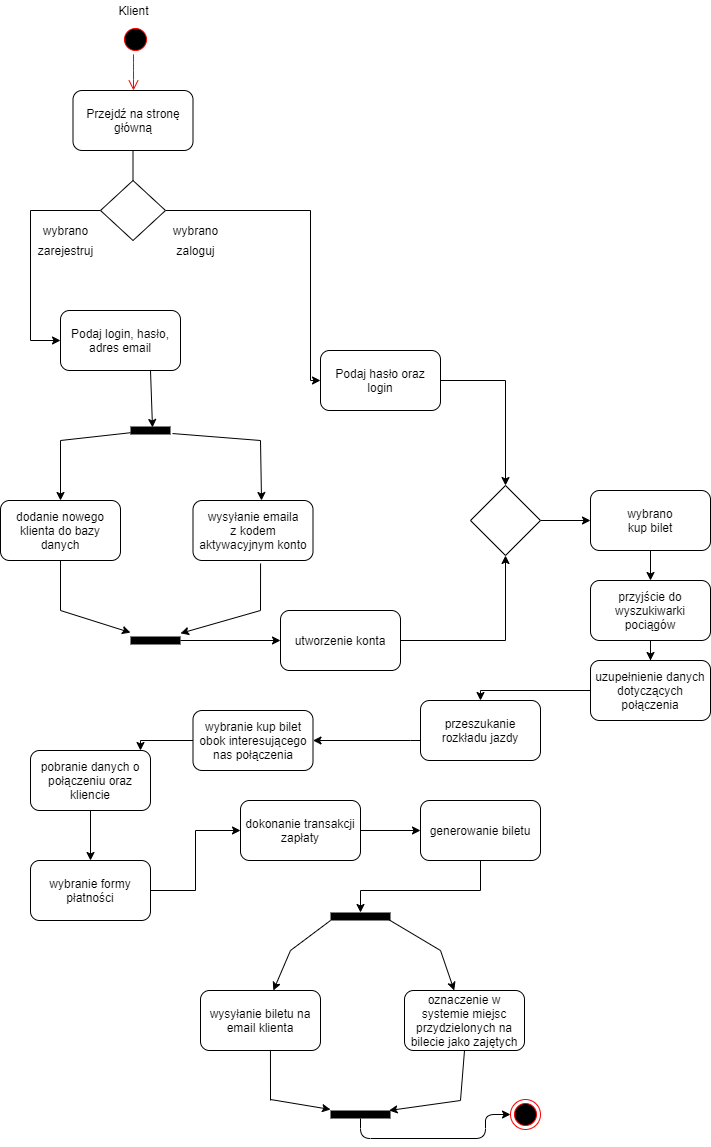

The diagram above was exported from draw.io. Its source (the exported page's mxGraphModel, read from the mxfile embedded in the PNG):
<mxGraphModel dx="1321" dy="745" grid="1" gridSize="10" guides="1" tooltips="1" connect="1" arrows="1" fold="1" page="1" pageScale="1" pageWidth="827" pageHeight="1169" math="0" shadow="0">
  <root>
    <mxCell id="0" />
    <mxCell id="1" parent="0" />
    <mxCell id="4iVOEquSZQsbbaQpIFm9-2" value="" style="ellipse;html=1;shape=startState;fillColor=#000000;strokeColor=#ff0000;" vertex="1" parent="1">
      <mxGeometry x="130" y="44" width="30" height="30" as="geometry" />
    </mxCell>
    <mxCell id="4iVOEquSZQsbbaQpIFm9-3" value="" style="edgeStyle=orthogonalEdgeStyle;html=1;verticalAlign=bottom;endArrow=open;endSize=8;strokeColor=#ff0000;" edge="1" source="4iVOEquSZQsbbaQpIFm9-2" parent="1" target="4iVOEquSZQsbbaQpIFm9-5">
      <mxGeometry relative="1" as="geometry">
        <mxPoint x="135" y="140" as="targetPoint" />
        <Array as="points">
          <mxPoint x="143" y="90" />
          <mxPoint x="143" y="90" />
        </Array>
      </mxGeometry>
    </mxCell>
    <mxCell id="4iVOEquSZQsbbaQpIFm9-4" value="Klient" style="text;html=1;align=center;verticalAlign=middle;resizable=0;points=[];autosize=1;" vertex="1" parent="1">
      <mxGeometry x="117.5" y="20" width="50" height="20" as="geometry" />
    </mxCell>
    <mxCell id="4iVOEquSZQsbbaQpIFm9-7" style="edgeStyle=orthogonalEdgeStyle;rounded=0;orthogonalLoop=1;jettySize=auto;html=1;entryX=0.5;entryY=0;entryDx=0;entryDy=0;" edge="1" parent="1" source="4iVOEquSZQsbbaQpIFm9-5" target="4iVOEquSZQsbbaQpIFm9-8">
      <mxGeometry relative="1" as="geometry">
        <mxPoint x="170" y="210" as="targetPoint" />
        <Array as="points">
          <mxPoint x="143" y="240" />
        </Array>
      </mxGeometry>
    </mxCell>
    <mxCell id="4iVOEquSZQsbbaQpIFm9-5" value="Przejdź na stronę główną" style="rounded=1;whiteSpace=wrap;html=1;" vertex="1" parent="1">
      <mxGeometry x="82.5" y="110" width="120" height="60" as="geometry" />
    </mxCell>
    <mxCell id="4iVOEquSZQsbbaQpIFm9-9" style="edgeStyle=orthogonalEdgeStyle;rounded=0;orthogonalLoop=1;jettySize=auto;html=1;" edge="1" parent="1" source="4iVOEquSZQsbbaQpIFm9-8" target="4iVOEquSZQsbbaQpIFm9-15">
      <mxGeometry relative="1" as="geometry">
        <mxPoint x="240" y="320" as="targetPoint" />
        <Array as="points">
          <mxPoint x="320" y="230" />
        </Array>
      </mxGeometry>
    </mxCell>
    <mxCell id="4iVOEquSZQsbbaQpIFm9-10" style="edgeStyle=orthogonalEdgeStyle;rounded=0;orthogonalLoop=1;jettySize=auto;html=1;" edge="1" parent="1" source="4iVOEquSZQsbbaQpIFm9-8" target="4iVOEquSZQsbbaQpIFm9-16">
      <mxGeometry relative="1" as="geometry">
        <mxPoint x="40" y="320" as="targetPoint" />
        <Array as="points">
          <mxPoint x="40" y="230" />
        </Array>
      </mxGeometry>
    </mxCell>
    <mxCell id="4iVOEquSZQsbbaQpIFm9-8" value="" style="rhombus;whiteSpace=wrap;html=1;" vertex="1" parent="1">
      <mxGeometry x="110" y="200" width="65" height="60" as="geometry" />
    </mxCell>
    <mxCell id="4iVOEquSZQsbbaQpIFm9-11" value="zaloguj" style="text;html=1;align=center;verticalAlign=middle;resizable=0;points=[];autosize=1;" vertex="1" parent="1">
      <mxGeometry x="180" y="260" width="50" height="20" as="geometry" />
    </mxCell>
    <mxCell id="4iVOEquSZQsbbaQpIFm9-12" value="zarejestruj" style="text;html=1;align=center;verticalAlign=middle;resizable=0;points=[];autosize=1;" vertex="1" parent="1">
      <mxGeometry x="40" y="260" width="70" height="20" as="geometry" />
    </mxCell>
    <mxCell id="4iVOEquSZQsbbaQpIFm9-13" value="wybrano" style="text;html=1;align=center;verticalAlign=middle;resizable=0;points=[];autosize=1;" vertex="1" parent="1">
      <mxGeometry x="175" y="240" width="60" height="20" as="geometry" />
    </mxCell>
    <mxCell id="4iVOEquSZQsbbaQpIFm9-14" value="wybrano" style="text;html=1;align=center;verticalAlign=middle;resizable=0;points=[];autosize=1;" vertex="1" parent="1">
      <mxGeometry x="45" y="240" width="60" height="20" as="geometry" />
    </mxCell>
    <mxCell id="4iVOEquSZQsbbaQpIFm9-66" style="edgeStyle=orthogonalEdgeStyle;rounded=0;orthogonalLoop=1;jettySize=auto;html=1;entryX=0.5;entryY=0;entryDx=0;entryDy=0;" edge="1" parent="1" source="4iVOEquSZQsbbaQpIFm9-15" target="4iVOEquSZQsbbaQpIFm9-65">
      <mxGeometry relative="1" as="geometry" />
    </mxCell>
    <mxCell id="4iVOEquSZQsbbaQpIFm9-15" value="Podaj hasło oraz login" style="rounded=1;whiteSpace=wrap;html=1;" vertex="1" parent="1">
      <mxGeometry x="330" y="370" width="120" height="60" as="geometry" />
    </mxCell>
    <mxCell id="4iVOEquSZQsbbaQpIFm9-16" value="Podaj login, hasło, adres email" style="rounded=1;whiteSpace=wrap;html=1;" vertex="1" parent="1">
      <mxGeometry x="70" y="330" width="120" height="60" as="geometry" />
    </mxCell>
    <mxCell id="4iVOEquSZQsbbaQpIFm9-29" value="" style="line;strokeWidth=8;fillColor=none;align=left;verticalAlign=middle;spacingTop=-1;spacingLeft=3;spacingRight=3;rotatable=0;labelPosition=right;points=[];portConstraint=eastwest;" vertex="1" parent="1">
      <mxGeometry x="140" y="370" width="40" height="160" as="geometry" />
    </mxCell>
    <mxCell id="4iVOEquSZQsbbaQpIFm9-37" value="wysyłanie emaila&lt;br&gt;z kodem aktywacyjnym konto" style="rounded=1;whiteSpace=wrap;html=1;" vertex="1" parent="1">
      <mxGeometry x="202.5" y="520" width="120" height="60" as="geometry" />
    </mxCell>
    <mxCell id="4iVOEquSZQsbbaQpIFm9-38" value="dodanie nowego&lt;br&gt;klienta do bazy danych" style="rounded=1;whiteSpace=wrap;html=1;" vertex="1" parent="1">
      <mxGeometry x="10" y="520" width="120" height="60" as="geometry" />
    </mxCell>
    <mxCell id="4iVOEquSZQsbbaQpIFm9-63" style="edgeStyle=orthogonalEdgeStyle;rounded=0;orthogonalLoop=1;jettySize=auto;html=1;" edge="1" parent="1" source="4iVOEquSZQsbbaQpIFm9-43" target="4iVOEquSZQsbbaQpIFm9-64">
      <mxGeometry relative="1" as="geometry">
        <mxPoint x="350" y="660" as="targetPoint" />
      </mxGeometry>
    </mxCell>
    <mxCell id="4iVOEquSZQsbbaQpIFm9-43" value="" style="line;strokeWidth=8;fillColor=none;align=left;verticalAlign=middle;spacingTop=-1;spacingLeft=3;spacingRight=3;rotatable=0;labelPosition=right;points=[];portConstraint=eastwest;perimeterSpacing=0;" vertex="1" parent="1">
      <mxGeometry x="140" y="650" width="50" height="20" as="geometry" />
    </mxCell>
    <mxCell id="4iVOEquSZQsbbaQpIFm9-50" value="" style="endArrow=classic;html=1;entryX=0.5;entryY=0;entryDx=0;entryDy=0;" edge="1" parent="1" target="4iVOEquSZQsbbaQpIFm9-38">
      <mxGeometry width="50" height="50" relative="1" as="geometry">
        <mxPoint x="70" y="460" as="sourcePoint" />
        <mxPoint x="430" y="530" as="targetPoint" />
      </mxGeometry>
    </mxCell>
    <mxCell id="4iVOEquSZQsbbaQpIFm9-52" value="" style="endArrow=none;html=1;" edge="1" parent="1" target="4iVOEquSZQsbbaQpIFm9-29">
      <mxGeometry width="50" height="50" relative="1" as="geometry">
        <mxPoint x="70" y="460" as="sourcePoint" />
        <mxPoint x="430" y="530" as="targetPoint" />
      </mxGeometry>
    </mxCell>
    <mxCell id="4iVOEquSZQsbbaQpIFm9-56" value="" style="endArrow=none;html=1;entryX=1.05;entryY=0.519;entryDx=0;entryDy=0;entryPerimeter=0;" edge="1" parent="1" target="4iVOEquSZQsbbaQpIFm9-29">
      <mxGeometry width="50" height="50" relative="1" as="geometry">
        <mxPoint x="270" y="460" as="sourcePoint" />
        <mxPoint x="440" y="530" as="targetPoint" />
      </mxGeometry>
    </mxCell>
    <mxCell id="4iVOEquSZQsbbaQpIFm9-57" value="" style="endArrow=classic;html=1;entryX=0.571;entryY=0;entryDx=0;entryDy=0;entryPerimeter=0;" edge="1" parent="1" target="4iVOEquSZQsbbaQpIFm9-37">
      <mxGeometry width="50" height="50" relative="1" as="geometry">
        <mxPoint x="270" y="460" as="sourcePoint" />
        <mxPoint x="440" y="530" as="targetPoint" />
      </mxGeometry>
    </mxCell>
    <mxCell id="4iVOEquSZQsbbaQpIFm9-58" value="" style="endArrow=none;html=1;entryX=0.5;entryY=1;entryDx=0;entryDy=0;" edge="1" parent="1" target="4iVOEquSZQsbbaQpIFm9-38">
      <mxGeometry width="50" height="50" relative="1" as="geometry">
        <mxPoint x="70" y="630" as="sourcePoint" />
        <mxPoint x="80" y="590" as="targetPoint" />
      </mxGeometry>
    </mxCell>
    <mxCell id="4iVOEquSZQsbbaQpIFm9-60" value="" style="endArrow=classic;html=1;" edge="1" parent="1" target="4iVOEquSZQsbbaQpIFm9-43">
      <mxGeometry width="50" height="50" relative="1" as="geometry">
        <mxPoint x="70" y="630" as="sourcePoint" />
        <mxPoint x="440" y="530" as="targetPoint" />
      </mxGeometry>
    </mxCell>
    <mxCell id="4iVOEquSZQsbbaQpIFm9-61" value="" style="endArrow=classic;html=1;" edge="1" parent="1" target="4iVOEquSZQsbbaQpIFm9-43">
      <mxGeometry width="50" height="50" relative="1" as="geometry">
        <mxPoint x="270" y="630" as="sourcePoint" />
        <mxPoint x="440" y="530" as="targetPoint" />
      </mxGeometry>
    </mxCell>
    <mxCell id="4iVOEquSZQsbbaQpIFm9-62" value="" style="endArrow=none;html=1;entryX=0.563;entryY=1.05;entryDx=0;entryDy=0;entryPerimeter=0;" edge="1" parent="1" target="4iVOEquSZQsbbaQpIFm9-37">
      <mxGeometry width="50" height="50" relative="1" as="geometry">
        <mxPoint x="270" y="630" as="sourcePoint" />
        <mxPoint x="440" y="530" as="targetPoint" />
      </mxGeometry>
    </mxCell>
    <mxCell id="4iVOEquSZQsbbaQpIFm9-67" style="edgeStyle=orthogonalEdgeStyle;rounded=0;orthogonalLoop=1;jettySize=auto;html=1;entryX=0.5;entryY=1;entryDx=0;entryDy=0;" edge="1" parent="1" source="4iVOEquSZQsbbaQpIFm9-64" target="4iVOEquSZQsbbaQpIFm9-65">
      <mxGeometry relative="1" as="geometry">
        <mxPoint x="520" y="590" as="targetPoint" />
      </mxGeometry>
    </mxCell>
    <mxCell id="4iVOEquSZQsbbaQpIFm9-64" value="utworzenie konta" style="rounded=1;whiteSpace=wrap;html=1;" vertex="1" parent="1">
      <mxGeometry x="290" y="630" width="120" height="60" as="geometry" />
    </mxCell>
    <mxCell id="4iVOEquSZQsbbaQpIFm9-69" style="edgeStyle=orthogonalEdgeStyle;rounded=0;orthogonalLoop=1;jettySize=auto;html=1;" edge="1" parent="1" source="4iVOEquSZQsbbaQpIFm9-65" target="4iVOEquSZQsbbaQpIFm9-70">
      <mxGeometry relative="1" as="geometry">
        <mxPoint x="660" y="540" as="targetPoint" />
      </mxGeometry>
    </mxCell>
    <mxCell id="4iVOEquSZQsbbaQpIFm9-65" value="" style="rhombus;whiteSpace=wrap;html=1;strokeWidth=1;" vertex="1" parent="1">
      <mxGeometry x="480" y="505" width="70" height="70" as="geometry" />
    </mxCell>
    <mxCell id="4iVOEquSZQsbbaQpIFm9-68" value="" style="endArrow=classic;html=1;exitX=0.75;exitY=1;exitDx=0;exitDy=0;entryX=0.55;entryY=0.481;entryDx=0;entryDy=0;entryPerimeter=0;" edge="1" parent="1" source="4iVOEquSZQsbbaQpIFm9-16" target="4iVOEquSZQsbbaQpIFm9-29">
      <mxGeometry width="50" height="50" relative="1" as="geometry">
        <mxPoint x="390" y="480" as="sourcePoint" />
        <mxPoint x="440" y="430" as="targetPoint" />
      </mxGeometry>
    </mxCell>
    <mxCell id="4iVOEquSZQsbbaQpIFm9-71" style="edgeStyle=orthogonalEdgeStyle;rounded=0;orthogonalLoop=1;jettySize=auto;html=1;" edge="1" parent="1" source="4iVOEquSZQsbbaQpIFm9-70" target="4iVOEquSZQsbbaQpIFm9-72">
      <mxGeometry relative="1" as="geometry">
        <mxPoint x="660" y="630" as="targetPoint" />
      </mxGeometry>
    </mxCell>
    <mxCell id="4iVOEquSZQsbbaQpIFm9-70" value="wybrano&lt;br&gt;kup bilet" style="rounded=1;whiteSpace=wrap;html=1;" vertex="1" parent="1">
      <mxGeometry x="600" y="510" width="120" height="60" as="geometry" />
    </mxCell>
    <mxCell id="4iVOEquSZQsbbaQpIFm9-76" style="edgeStyle=orthogonalEdgeStyle;rounded=0;orthogonalLoop=1;jettySize=auto;html=1;entryX=0.5;entryY=0;entryDx=0;entryDy=0;" edge="1" parent="1" source="4iVOEquSZQsbbaQpIFm9-72" target="4iVOEquSZQsbbaQpIFm9-75">
      <mxGeometry relative="1" as="geometry" />
    </mxCell>
    <mxCell id="4iVOEquSZQsbbaQpIFm9-72" value="przyjście do wyszukiwarki&lt;br&gt;pociągów" style="rounded=1;whiteSpace=wrap;html=1;" vertex="1" parent="1">
      <mxGeometry x="600" y="600" width="120" height="60" as="geometry" />
    </mxCell>
    <mxCell id="4iVOEquSZQsbbaQpIFm9-79" value="" style="edgeStyle=orthogonalEdgeStyle;rounded=0;orthogonalLoop=1;jettySize=auto;html=1;" edge="1" parent="1" source="4iVOEquSZQsbbaQpIFm9-74" target="4iVOEquSZQsbbaQpIFm9-78">
      <mxGeometry relative="1" as="geometry">
        <Array as="points">
          <mxPoint x="420" y="760" />
          <mxPoint x="420" y="760" />
        </Array>
      </mxGeometry>
    </mxCell>
    <mxCell id="4iVOEquSZQsbbaQpIFm9-74" value="przeszukanie rozkładu jazdy" style="rounded=1;whiteSpace=wrap;html=1;" vertex="1" parent="1">
      <mxGeometry x="430" y="720" width="120" height="60" as="geometry" />
    </mxCell>
    <mxCell id="4iVOEquSZQsbbaQpIFm9-81" value="" style="edgeStyle=orthogonalEdgeStyle;rounded=0;orthogonalLoop=1;jettySize=auto;html=1;" edge="1" parent="1" source="4iVOEquSZQsbbaQpIFm9-78" target="4iVOEquSZQsbbaQpIFm9-80">
      <mxGeometry relative="1" as="geometry">
        <Array as="points">
          <mxPoint x="150" y="760" />
        </Array>
      </mxGeometry>
    </mxCell>
    <mxCell id="4iVOEquSZQsbbaQpIFm9-78" value="wybranie kup bilet obok interesującego nas połączenia" style="rounded=1;whiteSpace=wrap;html=1;" vertex="1" parent="1">
      <mxGeometry x="202.5" y="730" width="120" height="60" as="geometry" />
    </mxCell>
    <mxCell id="4iVOEquSZQsbbaQpIFm9-83" value="" style="edgeStyle=orthogonalEdgeStyle;rounded=0;orthogonalLoop=1;jettySize=auto;html=1;" edge="1" parent="1" source="4iVOEquSZQsbbaQpIFm9-80" target="4iVOEquSZQsbbaQpIFm9-82">
      <mxGeometry relative="1" as="geometry">
        <Array as="points">
          <mxPoint x="100" y="920" />
          <mxPoint x="100" y="920" />
        </Array>
      </mxGeometry>
    </mxCell>
    <mxCell id="4iVOEquSZQsbbaQpIFm9-80" value="pobranie danych o połączeniu oraz kliencie" style="rounded=1;whiteSpace=wrap;html=1;" vertex="1" parent="1">
      <mxGeometry x="40" y="770" width="120" height="60" as="geometry" />
    </mxCell>
    <mxCell id="4iVOEquSZQsbbaQpIFm9-85" value="" style="edgeStyle=orthogonalEdgeStyle;rounded=0;orthogonalLoop=1;jettySize=auto;html=1;" edge="1" parent="1" source="4iVOEquSZQsbbaQpIFm9-82" target="4iVOEquSZQsbbaQpIFm9-84">
      <mxGeometry relative="1" as="geometry" />
    </mxCell>
    <mxCell id="4iVOEquSZQsbbaQpIFm9-82" value="wybranie formy płatności" style="rounded=1;whiteSpace=wrap;html=1;" vertex="1" parent="1">
      <mxGeometry x="40" y="880" width="120" height="60" as="geometry" />
    </mxCell>
    <mxCell id="4iVOEquSZQsbbaQpIFm9-105" value="" style="edgeStyle=orthogonalEdgeStyle;rounded=0;orthogonalLoop=1;jettySize=auto;html=1;" edge="1" parent="1" source="4iVOEquSZQsbbaQpIFm9-84" target="4iVOEquSZQsbbaQpIFm9-104">
      <mxGeometry relative="1" as="geometry" />
    </mxCell>
    <mxCell id="4iVOEquSZQsbbaQpIFm9-84" value="dokonanie transakcji zapłaty" style="rounded=1;whiteSpace=wrap;html=1;" vertex="1" parent="1">
      <mxGeometry x="250" y="820" width="120" height="60" as="geometry" />
    </mxCell>
    <mxCell id="4iVOEquSZQsbbaQpIFm9-106" style="edgeStyle=orthogonalEdgeStyle;rounded=0;orthogonalLoop=1;jettySize=auto;html=1;" edge="1" parent="1" source="4iVOEquSZQsbbaQpIFm9-104" target="4iVOEquSZQsbbaQpIFm9-88">
      <mxGeometry relative="1" as="geometry">
        <Array as="points">
          <mxPoint x="490" y="910" />
          <mxPoint x="370" y="910" />
        </Array>
      </mxGeometry>
    </mxCell>
    <mxCell id="4iVOEquSZQsbbaQpIFm9-104" value="generowanie biletu" style="rounded=1;whiteSpace=wrap;html=1;" vertex="1" parent="1">
      <mxGeometry x="430" y="820" width="120" height="60" as="geometry" />
    </mxCell>
    <mxCell id="4iVOEquSZQsbbaQpIFm9-77" style="edgeStyle=orthogonalEdgeStyle;rounded=0;orthogonalLoop=1;jettySize=auto;html=1;entryX=0.5;entryY=0;entryDx=0;entryDy=0;" edge="1" parent="1" source="4iVOEquSZQsbbaQpIFm9-75" target="4iVOEquSZQsbbaQpIFm9-74">
      <mxGeometry relative="1" as="geometry">
        <Array as="points">
          <mxPoint x="490" y="710" />
        </Array>
      </mxGeometry>
    </mxCell>
    <mxCell id="4iVOEquSZQsbbaQpIFm9-75" value="uzupełnienie danych dotyczących połączenia" style="rounded=1;whiteSpace=wrap;html=1;strokeWidth=1;" vertex="1" parent="1">
      <mxGeometry x="600" y="680" width="120" height="60" as="geometry" />
    </mxCell>
    <mxCell id="4iVOEquSZQsbbaQpIFm9-88" value="" style="line;strokeWidth=8;fillColor=none;align=left;verticalAlign=middle;spacingTop=-1;spacingLeft=3;spacingRight=3;rotatable=0;labelPosition=right;points=[];portConstraint=eastwest;" vertex="1" parent="1">
      <mxGeometry x="340" y="932" width="60" height="8" as="geometry" />
    </mxCell>
    <mxCell id="4iVOEquSZQsbbaQpIFm9-90" value="" style="endArrow=none;html=1;exitX=0.967;exitY=0.875;exitDx=0;exitDy=0;exitPerimeter=0;" edge="1" parent="1" source="4iVOEquSZQsbbaQpIFm9-88">
      <mxGeometry width="50" height="50" relative="1" as="geometry">
        <mxPoint x="390" y="880" as="sourcePoint" />
        <mxPoint x="450" y="970" as="targetPoint" />
      </mxGeometry>
    </mxCell>
    <mxCell id="4iVOEquSZQsbbaQpIFm9-91" value="" style="endArrow=none;html=1;" edge="1" parent="1">
      <mxGeometry width="50" height="50" relative="1" as="geometry">
        <mxPoint x="300" y="970" as="sourcePoint" />
        <mxPoint x="340" y="940" as="targetPoint" />
      </mxGeometry>
    </mxCell>
    <mxCell id="4iVOEquSZQsbbaQpIFm9-94" value="" style="endArrow=classic;html=1;" edge="1" parent="1" target="4iVOEquSZQsbbaQpIFm9-99">
      <mxGeometry width="50" height="50" relative="1" as="geometry">
        <mxPoint x="450" y="970" as="sourcePoint" />
        <mxPoint x="450" y="1040" as="targetPoint" />
      </mxGeometry>
    </mxCell>
    <mxCell id="4iVOEquSZQsbbaQpIFm9-95" value="" style="endArrow=classic;html=1;" edge="1" parent="1" target="4iVOEquSZQsbbaQpIFm9-98">
      <mxGeometry width="50" height="50" relative="1" as="geometry">
        <mxPoint x="300" y="970" as="sourcePoint" />
        <mxPoint x="300" y="1040" as="targetPoint" />
      </mxGeometry>
    </mxCell>
    <mxCell id="4iVOEquSZQsbbaQpIFm9-98" value="wysyłanie biletu na email klienta" style="rounded=1;whiteSpace=wrap;html=1;" vertex="1" parent="1">
      <mxGeometry x="210" y="1010" width="120" height="60" as="geometry" />
    </mxCell>
    <mxCell id="4iVOEquSZQsbbaQpIFm9-99" value="oznaczenie w systemie miejsc przydzielonych na bilecie jako zajętych" style="rounded=1;whiteSpace=wrap;html=1;" vertex="1" parent="1">
      <mxGeometry x="414" y="1010" width="120" height="60" as="geometry" />
    </mxCell>
    <mxCell id="4iVOEquSZQsbbaQpIFm9-101" value="" style="line;strokeWidth=8;fillColor=none;align=left;verticalAlign=middle;spacingTop=-1;spacingLeft=3;spacingRight=3;rotatable=0;labelPosition=right;points=[];portConstraint=eastwest;" vertex="1" parent="1">
      <mxGeometry x="340" y="1130" width="60" height="8" as="geometry" />
    </mxCell>
    <mxCell id="4iVOEquSZQsbbaQpIFm9-102" value="" style="edgeStyle=segmentEdgeStyle;endArrow=classic;html=1;" edge="1" parent="1" target="4iVOEquSZQsbbaQpIFm9-103">
      <mxGeometry width="50" height="50" relative="1" as="geometry">
        <mxPoint x="370" y="1138" as="sourcePoint" />
        <mxPoint x="495" y="1158" as="targetPoint" />
        <Array as="points">
          <mxPoint x="370" y="1158" />
          <mxPoint x="495" y="1158" />
        </Array>
      </mxGeometry>
    </mxCell>
    <mxCell id="4iVOEquSZQsbbaQpIFm9-103" value="" style="ellipse;html=1;shape=endState;fillColor=#000000;strokeColor=#ff0000;" vertex="1" parent="1">
      <mxGeometry x="520" y="1119" width="30" height="30" as="geometry" />
    </mxCell>
    <mxCell id="4iVOEquSZQsbbaQpIFm9-108" value="" style="endArrow=classic;html=1;" edge="1" parent="1">
      <mxGeometry width="50" height="50" relative="1" as="geometry">
        <mxPoint x="280" y="1119" as="sourcePoint" />
        <mxPoint x="340" y="1129" as="targetPoint" />
      </mxGeometry>
    </mxCell>
    <mxCell id="4iVOEquSZQsbbaQpIFm9-109" value="" style="endArrow=none;html=1;entryX=0.583;entryY=1;entryDx=0;entryDy=0;entryPerimeter=0;" edge="1" parent="1" target="4iVOEquSZQsbbaQpIFm9-98">
      <mxGeometry width="50" height="50" relative="1" as="geometry">
        <mxPoint x="280" y="1120" as="sourcePoint" />
        <mxPoint x="440" y="830" as="targetPoint" />
      </mxGeometry>
    </mxCell>
    <mxCell id="4iVOEquSZQsbbaQpIFm9-110" value="" style="endArrow=classic;html=1;" edge="1" parent="1" target="4iVOEquSZQsbbaQpIFm9-101">
      <mxGeometry width="50" height="50" relative="1" as="geometry">
        <mxPoint x="470" y="1120" as="sourcePoint" />
        <mxPoint x="440" y="830" as="targetPoint" />
      </mxGeometry>
    </mxCell>
    <mxCell id="4iVOEquSZQsbbaQpIFm9-111" value="" style="endArrow=none;html=1;" edge="1" parent="1">
      <mxGeometry width="50" height="50" relative="1" as="geometry">
        <mxPoint x="470" y="1120" as="sourcePoint" />
        <mxPoint x="474" y="1070" as="targetPoint" />
      </mxGeometry>
    </mxCell>
  </root>
</mxGraphModel>